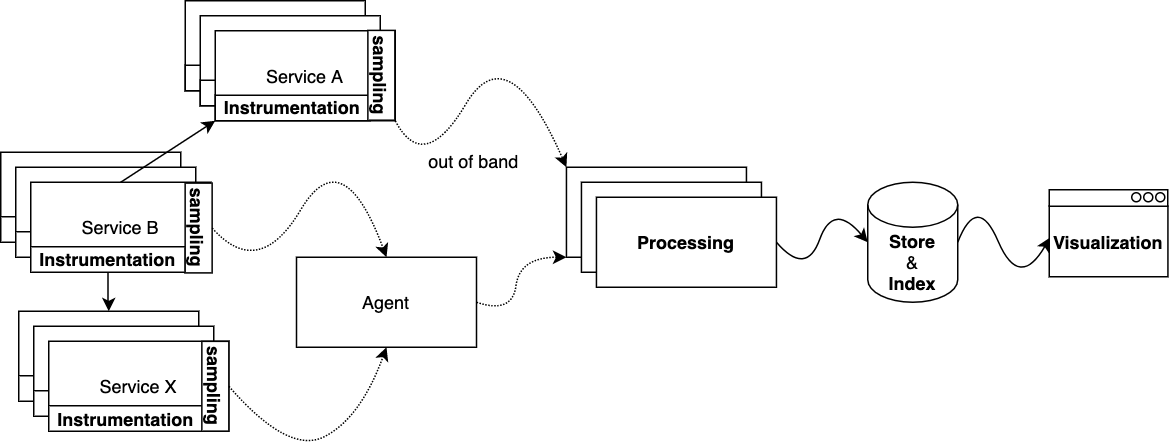

The diagram above was exported from draw.io. Its source (the exported page's mxGraphModel, read from the mxfile embedded in the PNG):
<mxGraphModel dx="1588" dy="710" grid="0" gridSize="10" guides="1" tooltips="1" connect="1" arrows="1" fold="1" page="0" pageScale="1" pageWidth="850" pageHeight="1100" math="0" shadow="0">
  <root>
    <mxCell id="0" />
    <mxCell id="1" parent="0" />
    <mxCell id="2" value="Service A" style="rounded=0;whiteSpace=wrap;html=1;strokeWidth=1;" vertex="1" parent="1">
      <mxGeometry x="72" y="2789" width="120" height="60" as="geometry" />
    </mxCell>
    <mxCell id="3" value="Instrumentation" style="rounded=0;whiteSpace=wrap;html=1;strokeWidth=1;" vertex="1" parent="1">
      <mxGeometry x="72" y="2832" width="120" height="17" as="geometry" />
    </mxCell>
    <mxCell id="4" value="Service A" style="rounded=0;whiteSpace=wrap;html=1;strokeWidth=1;" vertex="1" parent="1">
      <mxGeometry x="82" y="2799" width="120" height="60" as="geometry" />
    </mxCell>
    <mxCell id="5" value="Instrumentation" style="rounded=0;whiteSpace=wrap;html=1;strokeWidth=1;" vertex="1" parent="1">
      <mxGeometry x="82" y="2842" width="120" height="17" as="geometry" />
    </mxCell>
    <mxCell id="6" value="Service A" style="rounded=0;whiteSpace=wrap;html=1;strokeWidth=1;" vertex="1" parent="1">
      <mxGeometry x="92" y="2809" width="120" height="60" as="geometry" />
    </mxCell>
    <mxCell id="7" value="&lt;b&gt;Instrumentation&lt;/b&gt;" style="rounded=0;whiteSpace=wrap;html=1;strokeWidth=1;" vertex="1" parent="1">
      <mxGeometry x="92" y="2852" width="103" height="17" as="geometry" />
    </mxCell>
    <mxCell id="8" value="Service A" style="rounded=0;whiteSpace=wrap;html=1;strokeWidth=1;" vertex="1" parent="1">
      <mxGeometry x="-51" y="2890" width="120" height="60" as="geometry" />
    </mxCell>
    <mxCell id="9" value="Instrumentation" style="rounded=0;whiteSpace=wrap;html=1;strokeWidth=1;" vertex="1" parent="1">
      <mxGeometry x="-51" y="2933" width="120" height="17" as="geometry" />
    </mxCell>
    <mxCell id="10" value="Service A" style="rounded=0;whiteSpace=wrap;html=1;strokeWidth=1;" vertex="1" parent="1">
      <mxGeometry x="-41" y="2900" width="120" height="60" as="geometry" />
    </mxCell>
    <mxCell id="11" value="Instrumentation" style="rounded=0;whiteSpace=wrap;html=1;strokeWidth=1;" vertex="1" parent="1">
      <mxGeometry x="-41" y="2943" width="120" height="17" as="geometry" />
    </mxCell>
    <mxCell id="12" value="Service B" style="rounded=0;whiteSpace=wrap;html=1;strokeWidth=1;" vertex="1" parent="1">
      <mxGeometry x="-31" y="2910" width="120" height="60" as="geometry" />
    </mxCell>
    <mxCell id="13" style="edgeStyle=orthogonalEdgeStyle;rounded=0;orthogonalLoop=1;jettySize=auto;html=1;exitX=0.5;exitY=1;exitDx=0;exitDy=0;" edge="1" source="14" target="15" parent="1">
      <mxGeometry relative="1" as="geometry">
        <mxPoint x="20.333333333333485" y="2995" as="targetPoint" />
      </mxGeometry>
    </mxCell>
    <mxCell id="14" value="&lt;b&gt;Instrumentation&lt;/b&gt;" style="rounded=0;whiteSpace=wrap;html=1;strokeWidth=1;" vertex="1" parent="1">
      <mxGeometry x="-31" y="2953" width="103" height="17" as="geometry" />
    </mxCell>
    <mxCell id="15" value="Service A" style="rounded=0;whiteSpace=wrap;html=1;strokeWidth=1;" vertex="1" parent="1">
      <mxGeometry x="-39" y="2996" width="120" height="60" as="geometry" />
    </mxCell>
    <mxCell id="16" value="Instrumentation" style="rounded=0;whiteSpace=wrap;html=1;strokeWidth=1;" vertex="1" parent="1">
      <mxGeometry x="-39" y="3039" width="120" height="17" as="geometry" />
    </mxCell>
    <mxCell id="17" value="Service A" style="rounded=0;whiteSpace=wrap;html=1;strokeWidth=1;" vertex="1" parent="1">
      <mxGeometry x="-29" y="3006" width="120" height="60" as="geometry" />
    </mxCell>
    <mxCell id="18" value="Instrumentation" style="rounded=0;whiteSpace=wrap;html=1;strokeWidth=1;" vertex="1" parent="1">
      <mxGeometry x="-29" y="3049" width="120" height="17" as="geometry" />
    </mxCell>
    <mxCell id="19" value="Service X" style="rounded=0;whiteSpace=wrap;html=1;strokeWidth=1;" vertex="1" parent="1">
      <mxGeometry x="-19" y="3016" width="120" height="60" as="geometry" />
    </mxCell>
    <mxCell id="20" value="&lt;b&gt;Instrumentation&lt;/b&gt;" style="rounded=0;whiteSpace=wrap;html=1;strokeWidth=1;" vertex="1" parent="1">
      <mxGeometry x="-19" y="3059" width="103" height="17" as="geometry" />
    </mxCell>
    <mxCell id="21" value="" style="rounded=0;whiteSpace=wrap;html=1;strokeWidth=1;" vertex="1" parent="1">
      <mxGeometry x="326.13" y="2900" width="120" height="60" as="geometry" />
    </mxCell>
    <mxCell id="22" value="" style="rounded=0;whiteSpace=wrap;html=1;strokeWidth=1;" vertex="1" parent="1">
      <mxGeometry x="336.13" y="2910" width="120" height="60" as="geometry" />
    </mxCell>
    <mxCell id="23" value="&lt;b&gt;Processing&lt;/b&gt;" style="rounded=0;whiteSpace=wrap;html=1;strokeWidth=1;" vertex="1" parent="1">
      <mxGeometry x="346.13" y="2920" width="120" height="60" as="geometry" />
    </mxCell>
    <mxCell id="24" value="&lt;b&gt;sampling&lt;/b&gt;" style="rounded=0;whiteSpace=wrap;html=1;strokeWidth=1;rotation=90;" vertex="1" parent="1">
      <mxGeometry x="172.82" y="2829.69" width="59.87" height="18" as="geometry" />
    </mxCell>
    <mxCell id="25" value="&lt;b&gt;sampling&lt;/b&gt;" style="rounded=0;whiteSpace=wrap;html=1;strokeWidth=1;rotation=90;" vertex="1" parent="1">
      <mxGeometry x="51" y="2931.5" width="59.87" height="18" as="geometry" />
    </mxCell>
    <mxCell id="26" value="&lt;b&gt;sampling&lt;/b&gt;" style="rounded=0;whiteSpace=wrap;html=1;strokeWidth=1;rotation=90;" vertex="1" parent="1">
      <mxGeometry x="62.129999999999995" y="3037" width="59.87" height="18" as="geometry" />
    </mxCell>
    <mxCell id="27" value="" style="curved=1;endArrow=classic;html=1;dashed=1;dashPattern=1 1;exitX=1;exitY=1;exitDx=0;exitDy=0;entryX=0;entryY=0;entryDx=0;entryDy=0;" edge="1" source="6" target="21" parent="1">
      <mxGeometry width="50" height="50" relative="1" as="geometry">
        <mxPoint x="222" y="2845" as="sourcePoint" />
        <mxPoint x="272" y="2795" as="targetPoint" />
        <Array as="points">
          <mxPoint x="231" y="2905" />
          <mxPoint x="287" y="2811" />
        </Array>
      </mxGeometry>
    </mxCell>
    <mxCell id="28" value="out of band" style="text;html=1;strokeColor=none;fillColor=none;align=center;verticalAlign=middle;whiteSpace=wrap;rounded=0;" vertex="1" parent="1">
      <mxGeometry x="217.11" y="2886" width="94.89" height="20" as="geometry" />
    </mxCell>
    <mxCell id="29" value="" style="endArrow=classic;html=1;entryX=0;entryY=1;entryDx=0;entryDy=0;exitX=0.5;exitY=0;exitDx=0;exitDy=0;" edge="1" source="12" target="7" parent="1">
      <mxGeometry width="50" height="50" relative="1" as="geometry">
        <mxPoint x="133" y="2931.5" as="sourcePoint" />
        <mxPoint x="183" y="2881.5" as="targetPoint" />
      </mxGeometry>
    </mxCell>
    <mxCell id="30" value="&lt;b&gt;Store&lt;/b&gt;&lt;br&gt;&amp;amp;&lt;br&gt;&lt;b&gt;Index&lt;/b&gt;" style="shape=cylinder3;whiteSpace=wrap;html=1;boundedLbl=1;backgroundOutline=1;size=15;" vertex="1" parent="1">
      <mxGeometry x="527" y="2910" width="60" height="80" as="geometry" />
    </mxCell>
    <mxCell id="31" value="" style="group" vertex="1" connectable="0" parent="1">
      <mxGeometry x="648" y="2915" width="79.12" height="58" as="geometry" />
    </mxCell>
    <mxCell id="32" value="&lt;b&gt;Visualization&lt;/b&gt;" style="rounded=0;whiteSpace=wrap;html=1;" vertex="1" parent="31">
      <mxGeometry y="11" width="79.12" height="47" as="geometry" />
    </mxCell>
    <mxCell id="33" value="" style="rounded=0;whiteSpace=wrap;html=1;" vertex="1" parent="31">
      <mxGeometry width="79" height="11" as="geometry" />
    </mxCell>
    <mxCell id="34" value="" style="ellipse;whiteSpace=wrap;html=1;aspect=fixed;" vertex="1" parent="31">
      <mxGeometry x="55" y="2" width="6" height="6" as="geometry" />
    </mxCell>
    <mxCell id="35" value="" style="ellipse;whiteSpace=wrap;html=1;aspect=fixed;" vertex="1" parent="31">
      <mxGeometry x="63" y="2" width="6" height="6" as="geometry" />
    </mxCell>
    <mxCell id="36" value="" style="ellipse;whiteSpace=wrap;html=1;aspect=fixed;" vertex="1" parent="31">
      <mxGeometry x="71" y="2" width="6" height="6" as="geometry" />
    </mxCell>
    <mxCell id="37" value="" style="curved=1;endArrow=classic;html=1;exitX=1;exitY=0.5;exitDx=0;exitDy=0;entryX=0;entryY=0.5;entryDx=0;entryDy=0;entryPerimeter=0;" edge="1" source="23" target="30" parent="1">
      <mxGeometry width="50" height="50" relative="1" as="geometry">
        <mxPoint x="532" y="2973" as="sourcePoint" />
        <mxPoint x="582" y="2923" as="targetPoint" />
        <Array as="points">
          <mxPoint x="486" y="2973" />
          <mxPoint x="504" y="2923" />
        </Array>
      </mxGeometry>
    </mxCell>
    <mxCell id="38" value="" style="curved=1;endArrow=classic;html=1;exitX=1;exitY=0.5;exitDx=0;exitDy=0;entryX=0.005;entryY=0.447;entryDx=0;entryDy=0;entryPerimeter=0;exitPerimeter=0;" edge="1" source="30" target="32" parent="1">
      <mxGeometry width="50" height="50" relative="1" as="geometry">
        <mxPoint x="591.3500000000001" y="2908.5" as="sourcePoint" />
        <mxPoint x="652.22" y="2908.5" as="targetPoint" />
        <Array as="points">
          <mxPoint x="600" y="2917" />
          <mxPoint x="628" y="2982" />
        </Array>
      </mxGeometry>
    </mxCell>
    <mxCell id="39" value="Agent" style="rounded=0;whiteSpace=wrap;html=1;" vertex="1" parent="1">
      <mxGeometry x="146.17" y="2960" width="120" height="60" as="geometry" />
    </mxCell>
    <mxCell id="40" value="" style="curved=1;endArrow=classic;html=1;dashed=1;dashPattern=1 1;exitX=0.5;exitY=0;exitDx=0;exitDy=0;entryX=0.5;entryY=0;entryDx=0;entryDy=0;" edge="1" source="25" target="39" parent="1">
      <mxGeometry width="50" height="50" relative="1" as="geometry">
        <mxPoint x="101.93" y="2939.4400000000005" as="sourcePoint" />
        <mxPoint x="216.06000000000012" y="2970.44" as="targetPoint" />
        <Array as="points">
          <mxPoint x="120.93" y="2975.44" />
          <mxPoint x="176.93" y="2881.44" />
        </Array>
      </mxGeometry>
    </mxCell>
    <mxCell id="41" value="" style="curved=1;endArrow=classic;html=1;dashed=1;dashPattern=1 1;exitX=0.5;exitY=0;exitDx=0;exitDy=0;entryX=0.5;entryY=1;entryDx=0;entryDy=0;" edge="1" source="26" target="39" parent="1">
      <mxGeometry width="50" height="50" relative="1" as="geometry">
        <mxPoint x="148.61500000000018" y="3074.8100000000004" as="sourcePoint" />
        <mxPoint x="264.8500000000001" y="3094.31" as="targetPoint" />
        <Array as="points">
          <mxPoint x="141" y="3092" />
          <mxPoint x="189" y="3067" />
        </Array>
      </mxGeometry>
    </mxCell>
    <mxCell id="42" value="" style="curved=1;endArrow=classic;html=1;dashed=1;dashPattern=1 1;exitX=1;exitY=0.5;exitDx=0;exitDy=0;entryX=0;entryY=1;entryDx=0;entryDy=0;" edge="1" source="39" target="21" parent="1">
      <mxGeometry width="50" height="50" relative="1" as="geometry">
        <mxPoint x="306" y="3028.0000000000005" as="sourcePoint" />
        <mxPoint x="420.1300000000001" y="3059" as="targetPoint" />
        <Array as="points">
          <mxPoint x="290" y="2998" />
          <mxPoint x="295" y="2960" />
        </Array>
      </mxGeometry>
    </mxCell>
  </root>
</mxGraphModel>